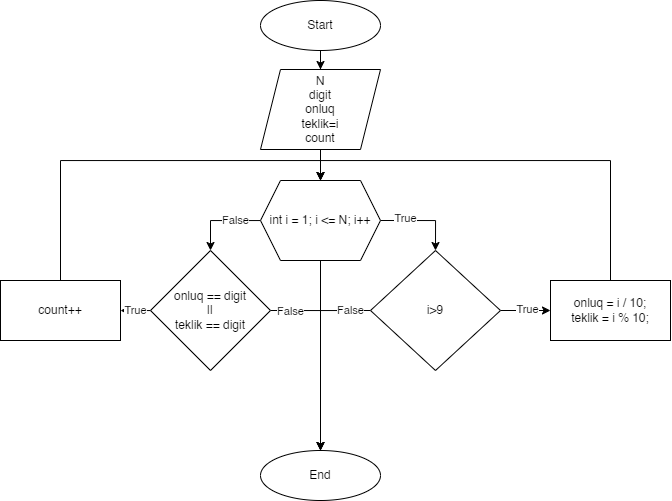

The diagram above was exported from draw.io. Its source (the exported page's mxGraphModel, read from the mxfile embedded in the PNG):
<mxGraphModel dx="836" dy="455" grid="1" gridSize="10" guides="1" tooltips="1" connect="1" arrows="1" fold="1" page="1" pageScale="1" pageWidth="827" pageHeight="1169" math="0" shadow="0">
  <root>
    <mxCell id="WIyWlLk6GJQsqaUBKTNV-0" />
    <mxCell id="WIyWlLk6GJQsqaUBKTNV-1" parent="WIyWlLk6GJQsqaUBKTNV-0" />
    <mxCell id="VgU5SQnQPUKM1pe_n6K6-11" value="" style="edgeStyle=orthogonalEdgeStyle;rounded=0;orthogonalLoop=1;jettySize=auto;html=1;" edge="1" parent="WIyWlLk6GJQsqaUBKTNV-1" source="VgU5SQnQPUKM1pe_n6K6-0" target="VgU5SQnQPUKM1pe_n6K6-2">
      <mxGeometry relative="1" as="geometry" />
    </mxCell>
    <mxCell id="VgU5SQnQPUKM1pe_n6K6-0" value="Start" style="ellipse;whiteSpace=wrap;html=1;" vertex="1" parent="WIyWlLk6GJQsqaUBKTNV-1">
      <mxGeometry x="270" y="80" width="120" height="50" as="geometry" />
    </mxCell>
    <mxCell id="VgU5SQnQPUKM1pe_n6K6-1" value="End" style="ellipse;whiteSpace=wrap;html=1;" vertex="1" parent="WIyWlLk6GJQsqaUBKTNV-1">
      <mxGeometry x="270" y="530" width="120" height="50" as="geometry" />
    </mxCell>
    <mxCell id="VgU5SQnQPUKM1pe_n6K6-12" value="" style="edgeStyle=orthogonalEdgeStyle;rounded=0;orthogonalLoop=1;jettySize=auto;html=1;" edge="1" parent="WIyWlLk6GJQsqaUBKTNV-1" source="VgU5SQnQPUKM1pe_n6K6-2">
      <mxGeometry relative="1" as="geometry">
        <mxPoint x="330" y="260" as="targetPoint" />
      </mxGeometry>
    </mxCell>
    <mxCell id="VgU5SQnQPUKM1pe_n6K6-2" value="N&lt;br&gt;digit&lt;br&gt;onluq&lt;br&gt;teklik=i&lt;br&gt;count" style="shape=parallelogram;perimeter=parallelogramPerimeter;whiteSpace=wrap;html=1;fixedSize=1;" vertex="1" parent="WIyWlLk6GJQsqaUBKTNV-1">
      <mxGeometry x="270" y="149" width="120" height="80" as="geometry" />
    </mxCell>
    <mxCell id="VgU5SQnQPUKM1pe_n6K6-29" value="" style="edgeStyle=orthogonalEdgeStyle;rounded=0;orthogonalLoop=1;jettySize=auto;html=1;entryX=0.5;entryY=0;entryDx=0;entryDy=0;exitX=1;exitY=0.5;exitDx=0;exitDy=0;" edge="1" parent="WIyWlLk6GJQsqaUBKTNV-1" source="VgU5SQnQPUKM1pe_n6K6-27" target="VgU5SQnQPUKM1pe_n6K6-28">
      <mxGeometry relative="1" as="geometry" />
    </mxCell>
    <mxCell id="VgU5SQnQPUKM1pe_n6K6-39" value="True" style="edgeLabel;html=1;align=center;verticalAlign=middle;resizable=0;points=[];" vertex="1" connectable="0" parent="VgU5SQnQPUKM1pe_n6K6-29">
      <mxGeometry x="-0.4395" y="3" relative="1" as="geometry">
        <mxPoint as="offset" />
      </mxGeometry>
    </mxCell>
    <mxCell id="VgU5SQnQPUKM1pe_n6K6-33" value="" style="edgeStyle=orthogonalEdgeStyle;rounded=0;orthogonalLoop=1;jettySize=auto;html=1;entryX=0.5;entryY=0;entryDx=0;entryDy=0;" edge="1" parent="WIyWlLk6GJQsqaUBKTNV-1" source="VgU5SQnQPUKM1pe_n6K6-27" target="VgU5SQnQPUKM1pe_n6K6-32">
      <mxGeometry relative="1" as="geometry">
        <Array as="points">
          <mxPoint x="220" y="300" />
        </Array>
      </mxGeometry>
    </mxCell>
    <mxCell id="VgU5SQnQPUKM1pe_n6K6-40" value="False" style="edgeLabel;html=1;align=center;verticalAlign=middle;resizable=0;points=[];" vertex="1" connectable="0" parent="VgU5SQnQPUKM1pe_n6K6-33">
      <mxGeometry x="-0.3579" y="-1" relative="1" as="geometry">
        <mxPoint as="offset" />
      </mxGeometry>
    </mxCell>
    <mxCell id="VgU5SQnQPUKM1pe_n6K6-43" style="edgeStyle=orthogonalEdgeStyle;rounded=0;orthogonalLoop=1;jettySize=auto;html=1;entryX=0.5;entryY=0;entryDx=0;entryDy=0;" edge="1" parent="WIyWlLk6GJQsqaUBKTNV-1" source="VgU5SQnQPUKM1pe_n6K6-27" target="VgU5SQnQPUKM1pe_n6K6-1">
      <mxGeometry relative="1" as="geometry" />
    </mxCell>
    <mxCell id="VgU5SQnQPUKM1pe_n6K6-27" value="int i = 1; i &amp;lt;= N; i++" style="shape=hexagon;perimeter=hexagonPerimeter2;whiteSpace=wrap;html=1;fixedSize=1;" vertex="1" parent="WIyWlLk6GJQsqaUBKTNV-1">
      <mxGeometry x="270" y="260" width="120" height="80" as="geometry" />
    </mxCell>
    <mxCell id="VgU5SQnQPUKM1pe_n6K6-31" value="" style="edgeStyle=orthogonalEdgeStyle;rounded=0;orthogonalLoop=1;jettySize=auto;html=1;" edge="1" parent="WIyWlLk6GJQsqaUBKTNV-1" source="VgU5SQnQPUKM1pe_n6K6-28" target="VgU5SQnQPUKM1pe_n6K6-30">
      <mxGeometry relative="1" as="geometry" />
    </mxCell>
    <mxCell id="VgU5SQnQPUKM1pe_n6K6-41" value="True" style="edgeLabel;html=1;align=center;verticalAlign=middle;resizable=0;points=[];" vertex="1" connectable="0" parent="VgU5SQnQPUKM1pe_n6K6-31">
      <mxGeometry x="0.0372" y="2" relative="1" as="geometry">
        <mxPoint as="offset" />
      </mxGeometry>
    </mxCell>
    <mxCell id="VgU5SQnQPUKM1pe_n6K6-44" value="False" style="edgeStyle=orthogonalEdgeStyle;rounded=0;orthogonalLoop=1;jettySize=auto;html=1;entryX=0.5;entryY=0;entryDx=0;entryDy=0;exitX=0;exitY=0.5;exitDx=0;exitDy=0;" edge="1" parent="WIyWlLk6GJQsqaUBKTNV-1" source="VgU5SQnQPUKM1pe_n6K6-28" target="VgU5SQnQPUKM1pe_n6K6-1">
      <mxGeometry x="-0.7894" relative="1" as="geometry">
        <mxPoint as="offset" />
      </mxGeometry>
    </mxCell>
    <mxCell id="VgU5SQnQPUKM1pe_n6K6-28" value="i&amp;gt;9" style="rhombus;whiteSpace=wrap;html=1;" vertex="1" parent="WIyWlLk6GJQsqaUBKTNV-1">
      <mxGeometry x="380" y="330" width="130" height="120" as="geometry" />
    </mxCell>
    <mxCell id="VgU5SQnQPUKM1pe_n6K6-42" style="edgeStyle=orthogonalEdgeStyle;rounded=0;orthogonalLoop=1;jettySize=auto;html=1;entryX=0.5;entryY=0;entryDx=0;entryDy=0;" edge="1" parent="WIyWlLk6GJQsqaUBKTNV-1" source="VgU5SQnQPUKM1pe_n6K6-30" target="VgU5SQnQPUKM1pe_n6K6-27">
      <mxGeometry relative="1" as="geometry">
        <mxPoint x="420" y="260" as="targetPoint" />
        <Array as="points">
          <mxPoint x="620" y="240" />
          <mxPoint x="330" y="240" />
        </Array>
      </mxGeometry>
    </mxCell>
    <mxCell id="VgU5SQnQPUKM1pe_n6K6-30" value="&lt;div&gt;onluq = i / 10;&lt;br&gt;&lt;span style=&quot;background-color: initial;&quot;&gt;teklik = i % 10;&lt;/span&gt;&lt;/div&gt;" style="whiteSpace=wrap;html=1;" vertex="1" parent="WIyWlLk6GJQsqaUBKTNV-1">
      <mxGeometry x="560" y="360" width="120" height="60" as="geometry" />
    </mxCell>
    <mxCell id="VgU5SQnQPUKM1pe_n6K6-37" value="True" style="edgeStyle=orthogonalEdgeStyle;rounded=0;orthogonalLoop=1;jettySize=auto;html=1;" edge="1" parent="WIyWlLk6GJQsqaUBKTNV-1" source="VgU5SQnQPUKM1pe_n6K6-32" target="VgU5SQnQPUKM1pe_n6K6-36">
      <mxGeometry relative="1" as="geometry" />
    </mxCell>
    <mxCell id="VgU5SQnQPUKM1pe_n6K6-45" style="edgeStyle=orthogonalEdgeStyle;rounded=0;orthogonalLoop=1;jettySize=auto;html=1;entryX=0.5;entryY=0;entryDx=0;entryDy=0;exitX=1;exitY=0.5;exitDx=0;exitDy=0;" edge="1" parent="WIyWlLk6GJQsqaUBKTNV-1" source="VgU5SQnQPUKM1pe_n6K6-32" target="VgU5SQnQPUKM1pe_n6K6-1">
      <mxGeometry relative="1" as="geometry" />
    </mxCell>
    <mxCell id="VgU5SQnQPUKM1pe_n6K6-46" value="False" style="edgeLabel;html=1;align=center;verticalAlign=middle;resizable=0;points=[];" vertex="1" connectable="0" parent="VgU5SQnQPUKM1pe_n6K6-45">
      <mxGeometry x="-0.8643" relative="1" as="geometry">
        <mxPoint x="7" as="offset" />
      </mxGeometry>
    </mxCell>
    <mxCell id="VgU5SQnQPUKM1pe_n6K6-32" value="onluq == digit &lt;br&gt;|| &lt;br&gt;teklik == digit" style="rhombus;whiteSpace=wrap;html=1;" vertex="1" parent="WIyWlLk6GJQsqaUBKTNV-1">
      <mxGeometry x="160" y="330" width="120" height="120" as="geometry" />
    </mxCell>
    <mxCell id="VgU5SQnQPUKM1pe_n6K6-38" style="edgeStyle=orthogonalEdgeStyle;rounded=0;orthogonalLoop=1;jettySize=auto;html=1;entryX=0.5;entryY=0;entryDx=0;entryDy=0;" edge="1" parent="WIyWlLk6GJQsqaUBKTNV-1" source="VgU5SQnQPUKM1pe_n6K6-36" target="VgU5SQnQPUKM1pe_n6K6-27">
      <mxGeometry relative="1" as="geometry">
        <Array as="points">
          <mxPoint x="70" y="240" />
          <mxPoint x="330" y="240" />
        </Array>
      </mxGeometry>
    </mxCell>
    <mxCell id="VgU5SQnQPUKM1pe_n6K6-36" value="count++" style="whiteSpace=wrap;html=1;" vertex="1" parent="WIyWlLk6GJQsqaUBKTNV-1">
      <mxGeometry x="10" y="360" width="120" height="60" as="geometry" />
    </mxCell>
  </root>
</mxGraphModel>